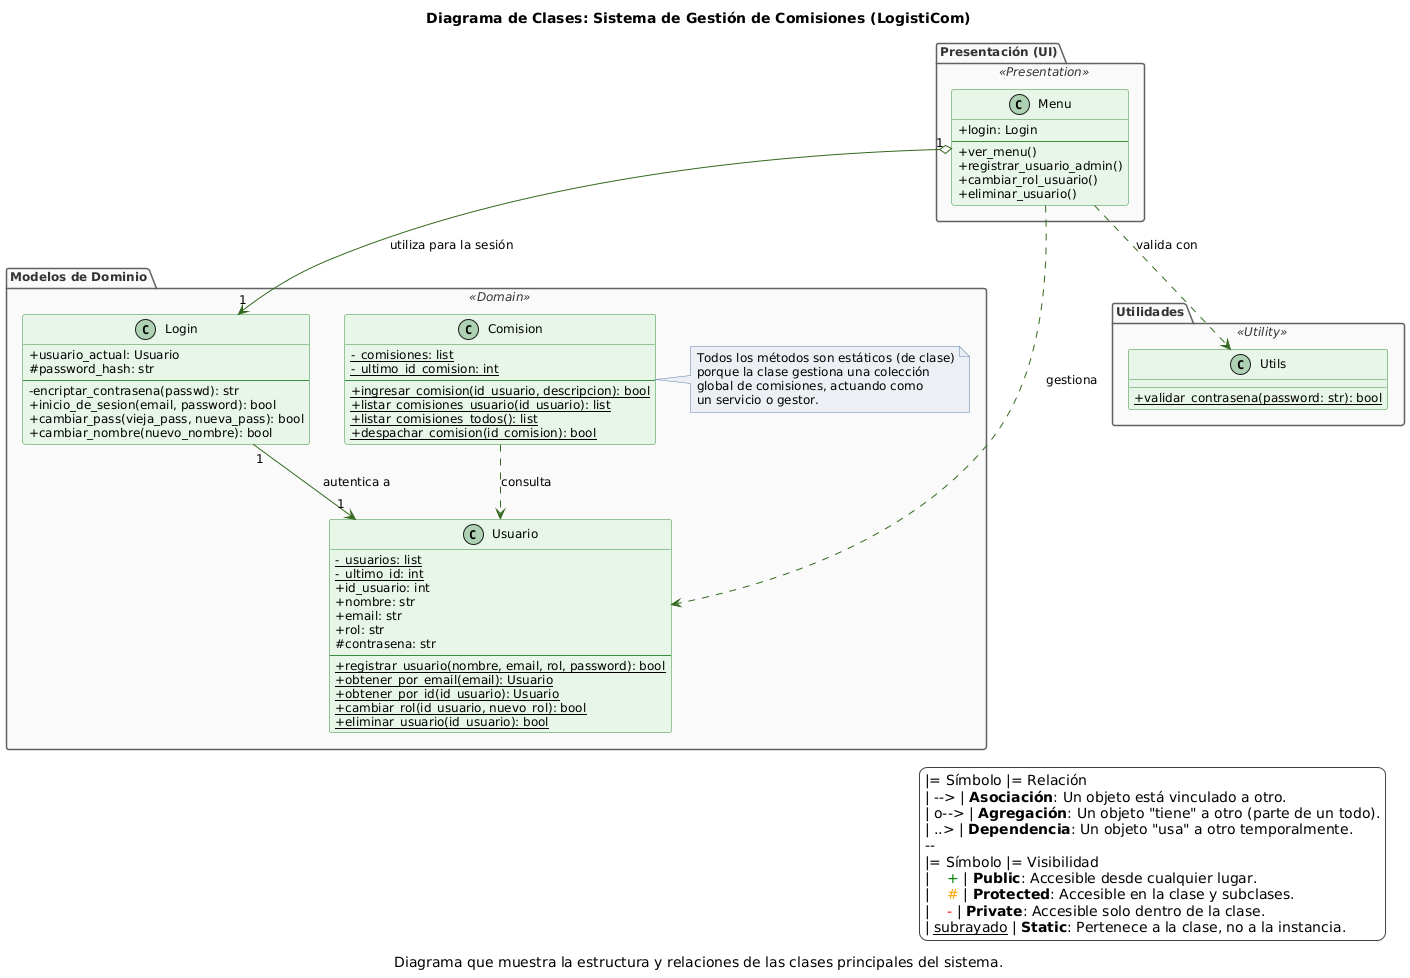

The diagram above was rendered by PlantUML. Its source (embedded in the PNG):
@startuml
' --- Título y Configuración Profesional ---
title Diagrama de Clases: Sistema de Gestión de Comisiones (LogistiCom)
caption Diagrama que muestra la estructura y relaciones de las clases principales del sistema.

' --- Estilo Visual (skinparam) ---
skinparam {
    handwritten false
    shadowing false
    monochrome false
    classAttributeIconSize 0
    defaultFontName "Segoe UI, Arial"
    defaultFontSize 12
    noteBorderColor #5E81AC
    noteBackgroundColor #ECEFF4
    package {
        BorderColor #616161
        BackgroundColor #FAFAFA
        FontColor #333333
        stereotypeFontColor #333333
    }
    class {
        BorderColor #388E3C
        BackgroundColor #E8F5E9
        ArrowColor #33691E
    }
    legend {
        BorderColor #424242
        BackgroundColor #FFFFFF
    }
}

' --- Agrupación Lógica por Paquetes ---

package "Modelos de Dominio" <<Domain>> {
    class Usuario {
      - {static} _usuarios: list
      - {static} _ultimo_id: int
      + id_usuario: int
      + nombre: str
      + email: str
      + rol: str
      # contrasena: str
      --
      + {static} registrar_usuario(nombre, email, rol, password): bool
      + {static} obtener_por_email(email): Usuario
      + {static} obtener_por_id(id_usuario): Usuario
      + {static} cambiar_rol(id_usuario, nuevo_rol): bool
      + {static} eliminar_usuario(id_usuario): bool
    }

    class Login {
      + usuario_actual: Usuario
      # password_hash: str
      --
      - encriptar_contrasena(passwd): str
      + inicio_de_sesion(email, password): bool
      + cambiar_pass(vieja_pass, nueva_pass): bool
      + cambiar_nombre(nuevo_nombre): bool
    }

    class Comision {
      - {static} _comisiones: list
      - {static} _ultimo_id_comision: int
      --
      + {static} ingresar_comision(id_usuario, descripcion): bool
      + {static} listar_comisiones_usuario(id_usuario): list
      + {static} listar_comisiones_todos(): list
      + {static} despachar_comision(id_comision): bool
    }
    note right of Comision
      Todos los métodos son estáticos (de clase)
      porque la clase gestiona una colección
      global de comisiones, actuando como
      un servicio o gestor.
    end note
}

package "Presentación (UI)" <<Presentation>> {
    class Menu {
      + login: Login
      --
      + ver_menu()
      + registrar_usuario_admin()
      + cambiar_rol_usuario()
      + eliminar_usuario()
    }
}

package "Utilidades" <<Utility>> {
    class Utils {
      + {static} validar_contrasena(password: str): bool
    }
}

' --- Definición de Relaciones (Flechas) ---

' El Menu "tiene un" objeto Login para funcionar. Es una agregación, ya que
' el ciclo de vida de Login no depende del Menu.
Menu "1" o--> "1" Login : "  utiliza para la sesión"

' Una sesión de Login está asociada a un único Usuario. Es una asociación dirigida,
' ya que Login conoce a Usuario, pero no a la inversa.
Login "1" --> "1" Usuario : "  autentica a"

' La clase Comision necesita a la clase Usuario para obtener datos (ej. el nombre).
' Es una dependencia, ya que la usa en sus métodos pero no la almacena como atributo.
Comision ..> Usuario : "consulta"

' El Menu necesita a Usuario para gestionar altas, bajas y modificaciones. Es una dependencia.
Menu ..> Usuario : "gestiona"

' El Menu usa la función de validación del módulo Utils. Es una dependencia.
Menu ..> Utils : "valida con"


' --- Leyenda para Clarificar Notaciones ---
legend right
  |= Símbolo |= Relación
  | --> | **Asociación**: Un objeto está vinculado a otro.
  | o--> | **Agregación**: Un objeto "tiene" a otro (parte de un todo).
  | ..> | **Dependencia**: Un objeto "usa" a otro temporalmente.
  --
  |= Símbolo |= Visibilidad
  |    <font color=green>+</font> | **Public**: Accesible desde cualquier lugar.
  |    <font color=orange>#</font> | **Protected**: Accesible en la clase y subclases.
  |    <font color=red>-</font> | **Private**: Accesible solo dentro de la clase.
  | <u>subrayado</u> | **Static**: Pertenece a la clase, no a la instancia.
end legend
@enduml